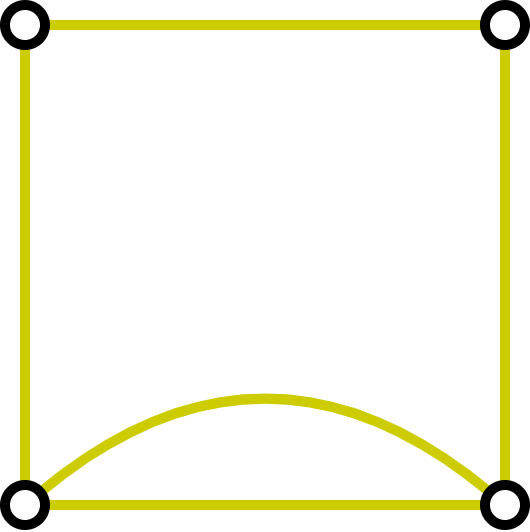

The diagram above was exported from draw.io. Its source (the exported page's mxGraphModel, read from the mxfile embedded in the PNG):
<mxGraphModel dx="1946" dy="1217" grid="1" gridSize="10" guides="1" tooltips="1" connect="1" arrows="1" fold="1" page="1" pageScale="1" pageWidth="850" pageHeight="1100" math="0" shadow="0">
  <root>
    <mxCell id="0" />
    <mxCell id="1" parent="0" />
    <mxCell id="2" value="" style="curved=1;endArrow=none;html=1;rounded=0;endFill=0;strokeWidth=5;strokeColor=#CCCC00;" edge="1" source="7" target="8" parent="1">
      <mxGeometry width="50" height="50" relative="1" as="geometry">
        <mxPoint x="593" y="1678" as="sourcePoint" />
        <mxPoint x="611" y="1430" as="targetPoint" />
        <Array as="points">
          <mxPoint x="280" y="1620" />
        </Array>
      </mxGeometry>
    </mxCell>
    <mxCell id="3" style="rounded=0;orthogonalLoop=1;jettySize=auto;html=1;endArrow=none;endFill=0;strokeWidth=5;strokeColor=#CCCC00;" edge="1" source="7" target="8" parent="1">
      <mxGeometry relative="1" as="geometry" />
    </mxCell>
    <mxCell id="4" style="rounded=0;orthogonalLoop=1;jettySize=auto;html=1;endArrow=none;endFill=0;strokeWidth=5;strokeColor=#CCCC00;" edge="1" source="8" target="10" parent="1">
      <mxGeometry relative="1" as="geometry">
        <mxPoint x="178" y="1736" as="sourcePoint" />
        <mxPoint x="322" y="1844" as="targetPoint" />
      </mxGeometry>
    </mxCell>
    <mxCell id="5" style="rounded=0;orthogonalLoop=1;jettySize=auto;html=1;endArrow=none;endFill=0;strokeWidth=5;strokeColor=#CCCC00;" edge="1" source="9" target="10" parent="1">
      <mxGeometry relative="1" as="geometry">
        <mxPoint x="338" y="1844" as="sourcePoint" />
        <mxPoint x="482" y="1736" as="targetPoint" />
      </mxGeometry>
    </mxCell>
    <mxCell id="6" style="rounded=0;orthogonalLoop=1;jettySize=auto;html=1;endArrow=none;endFill=0;strokeWidth=5;strokeColor=#CCCC00;" edge="1" source="7" target="9" parent="1">
      <mxGeometry relative="1" as="geometry">
        <mxPoint x="387.59256602363666" y="1993.4920862654544" as="sourcePoint" />
        <mxPoint x="492" y="1740" as="targetPoint" />
      </mxGeometry>
    </mxCell>
    <mxCell id="7" value="" style="ellipse;whiteSpace=wrap;html=1;strokeWidth=5;" vertex="1" parent="1">
      <mxGeometry x="150" y="1710" width="20" height="20" as="geometry" />
    </mxCell>
    <mxCell id="8" value="" style="ellipse;whiteSpace=wrap;html=1;strokeWidth=5;fillColor=default;" vertex="1" parent="1">
      <mxGeometry x="390" y="1710" width="20" height="20" as="geometry" />
    </mxCell>
    <mxCell id="9" value="" style="ellipse;whiteSpace=wrap;html=1;strokeWidth=5;" vertex="1" parent="1">
      <mxGeometry x="150" y="1470" width="20" height="20" as="geometry" />
    </mxCell>
    <mxCell id="10" value="" style="ellipse;whiteSpace=wrap;html=1;strokeWidth=5;" vertex="1" parent="1">
      <mxGeometry x="390" y="1470" width="20" height="20" as="geometry" />
    </mxCell>
  </root>
</mxGraphModel>